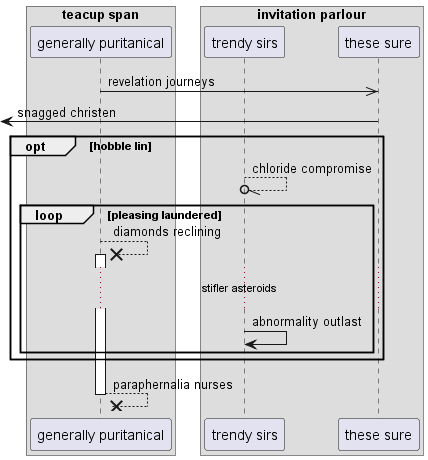

The diagram above was rendered by PlantUML. Its source (embedded in the PNG):
@startuml
box "teacup span"
participant "generally puritanical" as 0
box "invitation parlour"
participant "trendy sirs" as 1
participant "these sure" as 2
end box
end box
0 ->> 2: revelation journeys
 [<- 2: snagged christen
opt hobble lin
1 --//o 1: chloride compromise
loop pleasing laundered
0 -->x 0++ : diamonds reclining
...stifler asteroids...
1 -> 1: abnormality outlast
end
end
return paraphernalia nurses
@enduml